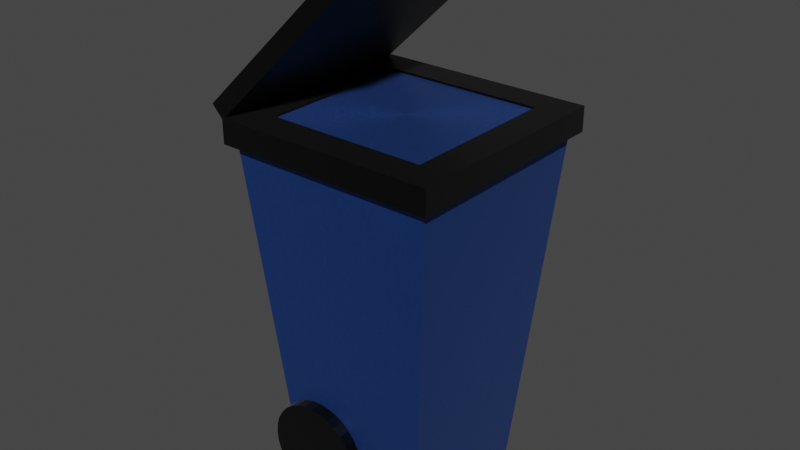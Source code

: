 # Source: BlueBin.blend  (saved by Blender 2.93.21; exported with 4.5.12 LTS)
import bpy
from mathutils import Matrix  # noqa: F401  (used for matrix-valued properties, if any)

bpy.ops.wm.read_factory_settings(use_empty=True)
scene = bpy.context.scene
scene.name = 'Scene'

# ---- collections
col_collection = bpy.data.collections.new('Collection'); scene.collection.children.link(col_collection)

# ---- materials (node trees are filled in below, after node groups)
mat_material = bpy.data.materials.new('Material')
mat_material.alpha_threshold = 0.0
mat_material.use_transparent_shadow = False
mat_material.line_color = (0.0, 0.0, 0.0, 1.0)
mat_material_001 = bpy.data.materials.new('Material.001')
mat_material_001.alpha_threshold = 0.0
mat_material_001.use_transparent_shadow = False
mat_material_001.line_color = (0.0, 0.0, 0.0, 1.0)
mat_material_003 = bpy.data.materials.new('Material.003')
mat_material_003.alpha_threshold = 0.0
mat_material_003.use_transparent_shadow = False
mat_material_003.line_color = (0.0, 0.0, 0.0, 1.0)

# ---- material node trees
mat_material.use_nodes = True; mat_material.node_tree.nodes.clear()
_N = mat_material.node_tree.nodes; _L = mat_material.node_tree.links
n0 = _N.new('ShaderNodeOutputMaterial'); n0.name = 'Material Output'; n0.location = (300, 300)
n1 = _N.new('ShaderNodeBsdfPrincipled'); n1.name = 'Principled BSDF'; n1.location = (10, 300)
n1.distribution = 'GGX'
n1.subsurface_method = 'BURLEY'
n1.inputs[0].default_value = (0.01295, 0.07257, 0.3135, 1.0)
n1.inputs[1].default_value = 0.6764
n1.inputs[3].default_value = 1.45
n1.inputs[14].default_value = (0.9129, 0.9181, 0.9394, 1.0)
n1.inputs[15].default_value = 0.3273
n1.inputs[19].default_value = 0.1309
n1.inputs[20].default_value = 0.2009
n1.inputs[24].default_value = 0.03491
n1.inputs[27].default_value = (0.0, 0.0, 0.0, 1.0)
n1.inputs[28].default_value = 1.0
n2 = _N.new('ShaderNodeTexNoise'); n2.name = 'Texture bruit'; n2.location = (-343, 267)
n2.inputs[2].default_value = 16.3
n2.inputs[3].default_value = 16.0
n2.inputs[4].default_value = 0.8333
n2.inputs[8].default_value = 5.0
_L.new(n1.outputs[0], n0.inputs[0])
_L.new(n2.outputs[0], n1.inputs[2])
n0.is_active_output = True
mat_material_001.use_nodes = True; mat_material_001.node_tree.nodes.clear()
_N = mat_material_001.node_tree.nodes; _L = mat_material_001.node_tree.links
n0 = _N.new('ShaderNodeOutputMaterial'); n0.name = 'Material Output'; n0.location = (300, 300)
n1 = _N.new('ShaderNodeBsdfPrincipled'); n1.name = 'Principled BSDF'; n1.location = (10, 300)
n1.distribution = 'GGX'
n1.subsurface_method = 'BURLEY'
n1.inputs[0].default_value = (0.0, 0.0, 0.0, 1.0)
n1.inputs[1].default_value = 0.5382
n1.inputs[2].default_value = 0.4
n1.inputs[3].default_value = 1.45
n1.inputs[14].default_value = (0.874, 0.874, 0.874, 1.0)
n1.inputs[24].default_value = 0.03491
n1.inputs[27].default_value = (0.0, 0.0, 0.0, 1.0)
n1.inputs[28].default_value = 1.0
_L.new(n1.outputs[0], n0.inputs[0])
n0.is_active_output = True
mat_material_003.use_nodes = True; mat_material_003.node_tree.nodes.clear()
_N = mat_material_003.node_tree.nodes; _L = mat_material_003.node_tree.links
n0 = _N.new('ShaderNodeOutputMaterial'); n0.name = 'Material Output'; n0.location = (300, 300)
n1 = _N.new('ShaderNodeBsdfPrincipled'); n1.name = 'Principled BSDF'; n1.location = (10, 300)
n1.distribution = 'GGX'
n1.subsurface_method = 'BURLEY'
n1.inputs[0].default_value = (0.0, 0.0, 0.0, 1.0)
n1.inputs[1].default_value = 0.5382
n1.inputs[2].default_value = 0.4
n1.inputs[3].default_value = 1.45
n1.inputs[14].default_value = (0.874, 0.874, 0.874, 1.0)
n1.inputs[24].default_value = 0.03491
n1.inputs[27].default_value = (0.0, 0.0, 0.0, 1.0)
n1.inputs[28].default_value = 1.0
_L.new(n1.outputs[0], n0.inputs[0])
n0.is_active_output = True

# ---- world
world_world = bpy.data.worlds.new('World'); scene.world = world_world
world_world.use_nodes = True; world_world.node_tree.nodes.clear()
_N = world_world.node_tree.nodes; _L = world_world.node_tree.links
n0 = _N.new('ShaderNodeOutputWorld'); n0.name = 'World Output'; n0.location = (300, 300)
n1 = _N.new('ShaderNodeBackground'); n1.name = 'Background'; n1.location = (10, 300)
n1.inputs[0].default_value = (0.05088, 0.05088, 0.05088, 1.0)
_L.new(n1.outputs[0], n0.inputs[0])
n0.is_active_output = True
world_world.color = (0.05088, 0.05088, 0.05088)
world_world.use_sun_shadow = False
world_world.sun_shadow_jitter_overblur = 0.0

# ---- meshes
me_cube = bpy.data.meshes.new('Cube')
me_cube.from_pydata([(1.423, 1.423, 4.085), (1.0, 1.0, -1.0), (1.423, -1.423, 4.085), (1.0, -1.0, -1.0), (-1.423, 1.423, 4.085), (-1.0, 1.0, -1.0), (-1.423, -1.423, 4.085), (-1.0, -1.0, -1.0)], [], [(0, 4, 6, 2), (3, 2, 6, 7), (7, 6, 4, 5), (5, 1, 3, 7), (1, 0, 2, 3), (5, 4, 0, 1)])
_uv = me_cube.uv_layers.new(name='UVMap')
_uv.uv.foreach_set('vector', [0.625, 0.5, 0.875, 0.5, 0.875, 0.75, 0.625, 0.75, 0.375, 0.75, 0.625, 0.75, 0.625, 1.0, 0.375, 1.0, 0.375, 0.0, 0.625, 0.0, 0.625, 0.25, 0.375, 0.25, 0.125, 0.5, 0.375, 0.5, 0.375, 0.75, 0.125, 0.75, 0.375, 0.5, 0.625, 0.5, 0.625, 0.75, 0.375, 0.75, 0.375, 0.25, 0.625, 0.25, 0.625, 0.5, 0.375, 0.5])
me_cube.materials.append(mat_material)
me_cube.use_remesh_preserve_volume = False
me_cube.use_remesh_preserve_attributes = False
me_cube.use_mirror_vertex_groups = False
me_cube.update()
me_cube_001 = bpy.data.meshes.new('Cube.001')
me_cube_001.from_pydata([(-1.257, -1.257, -0.3184), (-1.743, -1.743, 0.06638), (-1.257, 1.257, -0.3184), (-1.743, 1.743, 0.06638), (1.257, -1.257, -0.3184), (1.743, -1.743, 0.06638), (1.257, 1.257, -0.3184), (1.743, 1.743, 0.06638), (-1.743, 1.743, -0.3184), (-1.743, -1.743, -0.3184), (1.743, 1.743, -0.3184), (1.743, -1.743, -0.3184), (-1.257, 1.257, 0.646), (-1.257, -1.257, 0.646), (1.257, 1.257, 0.646), (1.257, -1.257, 0.646)], [], [(9, 1, 3, 8), (8, 3, 7, 10), (10, 7, 5, 11), (11, 5, 1, 9), (6, 4, 15, 14), (7, 3, 1, 5), (2, 0, 9, 8), (6, 2, 8, 10), (4, 6, 10, 11), (0, 4, 11, 9), (12, 14, 15, 13), (0, 2, 12, 13), (4, 0, 13, 15), (2, 6, 14, 12)])
_uv = me_cube_001.uv_layers.new(name='CarteUV')
_uv.uv.foreach_set('vector', [0.375, 0.0, 0.625, 0.0, 0.625, 0.25, 0.375, 0.25, 0.375, 0.25, 0.625, 0.25, 0.625, 0.5, 0.375, 0.5, 0.375, 0.5, 0.625, 0.5, 0.625, 0.75, 0.375, 0.75, 0.375, 0.75, 0.625, 0.75, 0.625, 1.0, 0.375, 1.0, 0.3402, 0.5348, 0.3402, 0.7152, 0.3402, 0.7152, 0.3402, 0.5348, 0.625, 0.5, 0.875, 0.5, 0.875, 0.75, 0.625, 0.75, 0.1598, 0.5348, 0.1598, 0.7152, 0.125, 0.75, 0.125, 0.5, 0.3402, 0.5348, 0.1598, 0.5348, 0.125, 0.5, 0.375, 0.5, 0.3402, 0.7152, 0.3402, 0.5348, 0.375, 0.5, 0.375, 0.75, 0.1598, 0.7152, 0.3402, 0.7152, 0.375, 0.75, 0.125, 0.75, 0.1598, 0.5348, 0.3402, 0.5348, 0.3402, 0.7152, 0.1598, 0.7152, 0.1598, 0.7152, 0.1598, 0.5348, 0.1598, 0.5348, 0.1598, 0.7152, 0.3402, 0.7152, 0.1598, 0.7152, 0.1598, 0.7152, 0.3402, 0.7152, 0.1598, 0.5348, 0.3402, 0.5348, 0.3402, 0.5348, 0.1598, 0.5348])
me_cube_001.materials.append(mat_material_001)
me_cube_001.use_remesh_fix_poles = True
me_cube_001.use_remesh_preserve_attributes = False
me_cube_001.update()
me_cylindre = bpy.data.meshes.new('Cylindre')
me_cylindre.from_pydata([(1.01e-19, 0.6733, 0.8023), (-8.767e-30, 0.6733, 0.9614), (0.1313, 0.6603, 0.8023), (0.1313, 0.6603, 0.9614), (0.2576, 0.622, 0.8023), (0.2576, 0.622, 0.9614), (0.374, 0.5598, 0.8023), (0.374, 0.5598, 0.9614), (0.4761, 0.4761, 0.8023), (0.4761, 0.4761, 0.9614), (0.5598, 0.374, 0.8023), (0.5598, 0.374, 0.9614), (0.622, 0.2576, 0.8023), (0.622, 0.2576, 0.9614), (0.6603, 0.1313, 0.8023), (0.6603, 0.1313, 0.9614), (0.6733, -1.648e-08, 0.8023), (0.6733, -6.838e-08, 0.9614), (0.6603, -0.1313, 0.8023), (0.6603, -0.1313, 0.9614), (0.622, -0.2576, 0.8023), (0.622, -0.2576, 0.9614), (0.5598, -0.374, 0.8023), (0.5598, -0.374, 0.9614), (0.4761, -0.4761, 0.8023), (0.4761, -0.4761, 0.9614), (0.374, -0.5598, 0.8023), (0.374, -0.5598, 0.9614), (0.2576, -0.622, 0.8023), (0.2576, -0.622, 0.9614), (0.1313, -0.6603, 0.8023), (0.1313, -0.6603, 0.9614), (-5.886e-08, -0.6733, 0.8023), (-5.886e-08, -0.6733, 0.9614), (-0.1313, -0.6603, 0.8023), (-0.1313, -0.6603, 0.9614), (-0.2576, -0.622, 0.8023), (-0.2576, -0.622, 0.9614), (-0.374, -0.5598, 0.8023), (-0.374, -0.5598, 0.9614), (-0.4761, -0.4761, 0.8023), (-0.4761, -0.4761, 0.9614), (-0.5598, -0.374, 0.8023), (-0.5598, -0.374, 0.9614), (-0.622, -0.2576, 0.8023), (-0.622, -0.2576, 0.9614), (-0.6603, -0.1313, 0.8023), (-0.6603, -0.1313, 0.9614), (-0.6733, 2.098e-08, 0.8023), (-0.6733, -3.092e-08, 0.9614), (-0.6603, 0.1313, 0.8023), (-0.6603, 0.1313, 0.9614), (-0.622, 0.2576, 0.8023), (-0.622, 0.2576, 0.9614), (-0.5598, 0.374, 0.8023), (-0.5598, 0.374, 0.9614), (-0.4761, 0.4761, 0.8023), (-0.4761, 0.4761, 0.9614), (-0.374, 0.5598, 0.8023), (-0.374, 0.5598, 0.9614), (-0.2576, 0.622, 0.8023), (-0.2576, 0.622, 0.9614), (-0.1313, 0.6603, 0.8023), (-0.1313, 0.6603, 0.9614)], [], [(0, 1, 3, 2), (2, 3, 5, 4), (4, 5, 7, 6), (6, 7, 9, 8), (8, 9, 11, 10), (10, 11, 13, 12), (12, 13, 15, 14), (14, 15, 17, 16), (16, 17, 19, 18), (18, 19, 21, 20), (20, 21, 23, 22), (22, 23, 25, 24), (24, 25, 27, 26), (26, 27, 29, 28), (28, 29, 31, 30), (30, 31, 33, 32), (32, 33, 35, 34), (34, 35, 37, 36), (36, 37, 39, 38), (38, 39, 41, 40), (40, 41, 43, 42), (42, 43, 45, 44), (44, 45, 47, 46), (46, 47, 49, 48), (48, 49, 51, 50), (50, 51, 53, 52), (52, 53, 55, 54), (54, 55, 57, 56), (56, 57, 59, 58), (58, 59, 61, 60), (3, 1, 63, 61, 59, 57, 55, 53, 51, 49, 47, 45, 43, 41, 39, 37, 35, 33, 31, 29, 27, 25, 23, 21, 19, 17, 15, 13, 11, 9, 7, 5), (60, 61, 63, 62), (62, 63, 1, 0), (0, 2, 4, 6, 8, 10, 12, 14, 16, 18, 20, 22, 24, 26, 28, 30, 32, 34, 36, 38, 40, 42, 44, 46, 48, 50, 52, 54, 56, 58, 60, 62)])
_uv = me_cylindre.uv_layers.new(name='CarteUV')
_uv.uv.foreach_set('vector', [1.0, 0.5, 1.0, 1.0, 0.9688, 1.0, 0.9688, 0.5, 0.9688, 0.5, 0.9688, 1.0, 0.9375, 1.0, 0.9375, 0.5, 0.9375, 0.5, 0.9375, 1.0, 0.9062, 1.0, 0.9062, 0.5, 0.9062, 0.5, 0.9062, 1.0, 0.875, 1.0, 0.875, 0.5, 0.875, 0.5, 0.875, 1.0, 0.8438, 1.0, 0.8438, 0.5, 0.8438, 0.5, 0.8438, 1.0, 0.8125, 1.0, 0.8125, 0.5, 0.8125, 0.5, 0.8125, 1.0, 0.7812, 1.0, 0.7812, 0.5, 0.7812, 0.5, 0.7812, 1.0, 0.75, 1.0, 0.75, 0.5, 0.75, 0.5, 0.75, 1.0, 0.7188, 1.0, 0.7188, 0.5, 0.7188, 0.5, 0.7188, 1.0, 0.6875, 1.0, 0.6875, 0.5, 0.6875, 0.5, 0.6875, 1.0, 0.6562, 1.0, 0.6562, 0.5, 0.6562, 0.5, 0.6562, 1.0, 0.625, 1.0, 0.625, 0.5, 0.625, 0.5, 0.625, 1.0, 0.5938, 1.0, 0.5938, 0.5, 0.5938, 0.5, 0.5938, 1.0, 0.5625, 1.0, 0.5625, 0.5, 0.5625, 0.5, 0.5625, 1.0, 0.5312, 1.0, 0.5312, 0.5, 0.5312, 0.5, 0.5312, 1.0, 0.5, 1.0, 0.5, 0.5, 0.5, 0.5, 0.5, 1.0, 0.4688, 1.0, 0.4688, 0.5, 0.4688, 0.5, 0.4688, 1.0, 0.4375, 1.0, 0.4375, 0.5, 0.4375, 0.5, 0.4375, 1.0, 0.4062, 1.0, 0.4062, 0.5, 0.4062, 0.5, 0.4062, 1.0, 0.375, 1.0, 0.375, 0.5, 0.375, 0.5, 0.375, 1.0, 0.3438, 1.0, 0.3438, 0.5, 0.3438, 0.5, 0.3438, 1.0, 0.3125, 1.0, 0.3125, 0.5, 0.3125, 0.5, 0.3125, 1.0, 0.2812, 1.0, 0.2812, 0.5, 0.2812, 0.5, 0.2812, 1.0, 0.25, 1.0, 0.25, 0.5, 0.25, 0.5, 0.25, 1.0, 0.2188, 1.0, 0.2188, 0.5, 0.2188, 0.5, 0.2188, 1.0, 0.1875, 1.0, 0.1875, 0.5, 0.1875, 0.5, 0.1875, 1.0, 0.1562, 1.0, 0.1562, 0.5, 0.1562, 0.5, 0.1562, 1.0, 0.125, 1.0, 0.125, 0.5, 0.125, 0.5, 0.125, 1.0, 0.09375, 1.0, 0.09375, 0.5, 0.09375, 0.5, 0.09375, 1.0, 0.0625, 1.0, 0.0625, 0.5, 0.2968, 0.4854, 0.25, 0.49, 0.2032, 0.4854, 0.1582, 0.4717, 0.1167, 0.4496, 0.08029, 0.4197, 0.05045, 0.3833, 0.02827, 0.3418, 0.01461, 0.2968, 0.01, 0.25, 0.01461, 0.2032, 0.02827, 0.1582, 0.05045, 0.1167, 0.08029, 0.08029, 0.1167, 0.05045, 0.1582, 0.02827, 0.2032, 0.01461, 0.25, 0.01, 0.2968, 0.01461, 0.3418, 0.02827, 0.3833, 0.05045, 0.4197, 0.08029, 0.4496, 0.1167, 0.4717, 0.1582, 0.4854, 0.2032, 0.49, 0.25, 0.4854, 0.2968, 0.4717, 0.3418, 0.4496, 0.3833, 0.4197, 0.4197, 0.3833, 0.4496, 0.3418, 0.4717, 0.0625, 0.5, 0.0625, 1.0, 0.03125, 1.0, 0.03125, 0.5, 0.03125, 0.5, 0.03125, 1.0, 0.0, 1.0, 0.0, 0.5, 0.75, 0.49, 0.7968, 0.4854, 0.8418, 0.4717, 0.8833, 0.4496, 0.9197, 0.4197, 0.9496, 0.3833, 0.9717, 0.3418, 0.9854, 0.2968, 0.99, 0.25, 0.9854, 0.2032, 0.9717, 0.1582, 0.9496, 0.1167, 0.9197, 0.08029, 0.8833, 0.05045, 0.8418, 0.02827, 0.7968, 0.01461, 0.75, 0.01, 0.7032, 0.01461, 0.6582, 0.02827, 0.6167, 0.05045, 0.5803, 0.08029, 0.5504, 0.1167, 0.5283, 0.1582, 0.5146, 0.2032, 0.51, 0.25, 0.5146, 0.2968, 0.5283, 0.3418, 0.5504, 0.3833, 0.5803, 0.4197, 0.6167, 0.4496, 0.6582, 0.4717, 0.7032, 0.4854])
me_cylindre.materials.append(mat_material_003)
me_cylindre.use_remesh_fix_poles = True
me_cylindre.use_remesh_preserve_attributes = False
me_cylindre.update()
me_cylindre_001 = bpy.data.meshes.new('Cylindre.001')
me_cylindre_001.from_pydata([(1.01e-19, 0.6733, 0.8023), (-8.767e-30, 0.6733, 0.9614), (0.1313, 0.6603, 0.8023), (0.1313, 0.6603, 0.9614), (0.2576, 0.622, 0.8023), (0.2576, 0.622, 0.9614), (0.374, 0.5598, 0.8023), (0.374, 0.5598, 0.9614), (0.4761, 0.4761, 0.8023), (0.4761, 0.4761, 0.9614), (0.5598, 0.374, 0.8023), (0.5598, 0.374, 0.9614), (0.622, 0.2576, 0.8023), (0.622, 0.2576, 0.9614), (0.6603, 0.1313, 0.8023), (0.6603, 0.1313, 0.9614), (0.6733, -1.648e-08, 0.8023), (0.6733, -6.838e-08, 0.9614), (0.6603, -0.1313, 0.8023), (0.6603, -0.1313, 0.9614), (0.622, -0.2576, 0.8023), (0.622, -0.2576, 0.9614), (0.5598, -0.374, 0.8023), (0.5598, -0.374, 0.9614), (0.4761, -0.4761, 0.8023), (0.4761, -0.4761, 0.9614), (0.374, -0.5598, 0.8023), (0.374, -0.5598, 0.9614), (0.2576, -0.622, 0.8023), (0.2576, -0.622, 0.9614), (0.1313, -0.6603, 0.8023), (0.1313, -0.6603, 0.9614), (-5.886e-08, -0.6733, 0.8023), (-5.886e-08, -0.6733, 0.9614), (-0.1313, -0.6603, 0.8023), (-0.1313, -0.6603, 0.9614), (-0.2576, -0.622, 0.8023), (-0.2576, -0.622, 0.9614), (-0.374, -0.5598, 0.8023), (-0.374, -0.5598, 0.9614), (-0.4761, -0.4761, 0.8023), (-0.4761, -0.4761, 0.9614), (-0.5598, -0.374, 0.8023), (-0.5598, -0.374, 0.9614), (-0.622, -0.2576, 0.8023), (-0.622, -0.2576, 0.9614), (-0.6603, -0.1313, 0.8023), (-0.6603, -0.1313, 0.9614), (-0.6733, 2.098e-08, 0.8023), (-0.6733, -3.092e-08, 0.9614), (-0.6603, 0.1313, 0.8023), (-0.6603, 0.1313, 0.9614), (-0.622, 0.2576, 0.8023), (-0.622, 0.2576, 0.9614), (-0.5598, 0.374, 0.8023), (-0.5598, 0.374, 0.9614), (-0.4761, 0.4761, 0.8023), (-0.4761, 0.4761, 0.9614), (-0.374, 0.5598, 0.8023), (-0.374, 0.5598, 0.9614), (-0.2576, 0.622, 0.8023), (-0.2576, 0.622, 0.9614), (-0.1313, 0.6603, 0.8023), (-0.1313, 0.6603, 0.9614)], [], [(0, 1, 3, 2), (2, 3, 5, 4), (4, 5, 7, 6), (6, 7, 9, 8), (8, 9, 11, 10), (10, 11, 13, 12), (12, 13, 15, 14), (14, 15, 17, 16), (16, 17, 19, 18), (18, 19, 21, 20), (20, 21, 23, 22), (22, 23, 25, 24), (24, 25, 27, 26), (26, 27, 29, 28), (28, 29, 31, 30), (30, 31, 33, 32), (32, 33, 35, 34), (34, 35, 37, 36), (36, 37, 39, 38), (38, 39, 41, 40), (40, 41, 43, 42), (42, 43, 45, 44), (44, 45, 47, 46), (46, 47, 49, 48), (48, 49, 51, 50), (50, 51, 53, 52), (52, 53, 55, 54), (54, 55, 57, 56), (56, 57, 59, 58), (58, 59, 61, 60), (3, 1, 63, 61, 59, 57, 55, 53, 51, 49, 47, 45, 43, 41, 39, 37, 35, 33, 31, 29, 27, 25, 23, 21, 19, 17, 15, 13, 11, 9, 7, 5), (60, 61, 63, 62), (62, 63, 1, 0), (0, 2, 4, 6, 8, 10, 12, 14, 16, 18, 20, 22, 24, 26, 28, 30, 32, 34, 36, 38, 40, 42, 44, 46, 48, 50, 52, 54, 56, 58, 60, 62)])
_uv = me_cylindre_001.uv_layers.new(name='CarteUV')
_uv.uv.foreach_set('vector', [1.0, 0.5, 1.0, 1.0, 0.9688, 1.0, 0.9688, 0.5, 0.9688, 0.5, 0.9688, 1.0, 0.9375, 1.0, 0.9375, 0.5, 0.9375, 0.5, 0.9375, 1.0, 0.9062, 1.0, 0.9062, 0.5, 0.9062, 0.5, 0.9062, 1.0, 0.875, 1.0, 0.875, 0.5, 0.875, 0.5, 0.875, 1.0, 0.8438, 1.0, 0.8438, 0.5, 0.8438, 0.5, 0.8438, 1.0, 0.8125, 1.0, 0.8125, 0.5, 0.8125, 0.5, 0.8125, 1.0, 0.7812, 1.0, 0.7812, 0.5, 0.7812, 0.5, 0.7812, 1.0, 0.75, 1.0, 0.75, 0.5, 0.75, 0.5, 0.75, 1.0, 0.7188, 1.0, 0.7188, 0.5, 0.7188, 0.5, 0.7188, 1.0, 0.6875, 1.0, 0.6875, 0.5, 0.6875, 0.5, 0.6875, 1.0, 0.6562, 1.0, 0.6562, 0.5, 0.6562, 0.5, 0.6562, 1.0, 0.625, 1.0, 0.625, 0.5, 0.625, 0.5, 0.625, 1.0, 0.5938, 1.0, 0.5938, 0.5, 0.5938, 0.5, 0.5938, 1.0, 0.5625, 1.0, 0.5625, 0.5, 0.5625, 0.5, 0.5625, 1.0, 0.5312, 1.0, 0.5312, 0.5, 0.5312, 0.5, 0.5312, 1.0, 0.5, 1.0, 0.5, 0.5, 0.5, 0.5, 0.5, 1.0, 0.4688, 1.0, 0.4688, 0.5, 0.4688, 0.5, 0.4688, 1.0, 0.4375, 1.0, 0.4375, 0.5, 0.4375, 0.5, 0.4375, 1.0, 0.4062, 1.0, 0.4062, 0.5, 0.4062, 0.5, 0.4062, 1.0, 0.375, 1.0, 0.375, 0.5, 0.375, 0.5, 0.375, 1.0, 0.3438, 1.0, 0.3438, 0.5, 0.3438, 0.5, 0.3438, 1.0, 0.3125, 1.0, 0.3125, 0.5, 0.3125, 0.5, 0.3125, 1.0, 0.2812, 1.0, 0.2812, 0.5, 0.2812, 0.5, 0.2812, 1.0, 0.25, 1.0, 0.25, 0.5, 0.25, 0.5, 0.25, 1.0, 0.2188, 1.0, 0.2188, 0.5, 0.2188, 0.5, 0.2188, 1.0, 0.1875, 1.0, 0.1875, 0.5, 0.1875, 0.5, 0.1875, 1.0, 0.1562, 1.0, 0.1562, 0.5, 0.1562, 0.5, 0.1562, 1.0, 0.125, 1.0, 0.125, 0.5, 0.125, 0.5, 0.125, 1.0, 0.09375, 1.0, 0.09375, 0.5, 0.09375, 0.5, 0.09375, 1.0, 0.0625, 1.0, 0.0625, 0.5, 0.2968, 0.4854, 0.25, 0.49, 0.2032, 0.4854, 0.1582, 0.4717, 0.1167, 0.4496, 0.08029, 0.4197, 0.05045, 0.3833, 0.02827, 0.3418, 0.01461, 0.2968, 0.01, 0.25, 0.01461, 0.2032, 0.02827, 0.1582, 0.05045, 0.1167, 0.08029, 0.08029, 0.1167, 0.05045, 0.1582, 0.02827, 0.2032, 0.01461, 0.25, 0.01, 0.2968, 0.01461, 0.3418, 0.02827, 0.3833, 0.05045, 0.4197, 0.08029, 0.4496, 0.1167, 0.4717, 0.1582, 0.4854, 0.2032, 0.49, 0.25, 0.4854, 0.2968, 0.4717, 0.3418, 0.4496, 0.3833, 0.4197, 0.4197, 0.3833, 0.4496, 0.3418, 0.4717, 0.0625, 0.5, 0.0625, 1.0, 0.03125, 1.0, 0.03125, 0.5, 0.03125, 0.5, 0.03125, 1.0, 0.0, 1.0, 0.0, 0.5, 0.75, 0.49, 0.7968, 0.4854, 0.8418, 0.4717, 0.8833, 0.4496, 0.9197, 0.4197, 0.9496, 0.3833, 0.9717, 0.3418, 0.9854, 0.2968, 0.99, 0.25, 0.9854, 0.2032, 0.9717, 0.1582, 0.9496, 0.1167, 0.9197, 0.08029, 0.8833, 0.05045, 0.8418, 0.02827, 0.7968, 0.01461, 0.75, 0.01, 0.7032, 0.01461, 0.6582, 0.02827, 0.6167, 0.05045, 0.5803, 0.08029, 0.5504, 0.1167, 0.5283, 0.1582, 0.5146, 0.2032, 0.51, 0.25, 0.5146, 0.2968, 0.5283, 0.3418, 0.5504, 0.3833, 0.5803, 0.4197, 0.6167, 0.4496, 0.6582, 0.4717, 0.7032, 0.4854])
me_cylindre_001.materials.append(mat_material_001)
me_cylindre_001.use_remesh_fix_poles = True
me_cylindre_001.use_remesh_preserve_attributes = False
me_cylindre_001.update()
me_cube_002 = bpy.data.meshes.new('Cube.002')
me_cube_002.from_pydata([(-1.874, -2.525, -0.1145), (-1.874, -2.525, 0.1145), (-1.874, 0.4197, -0.1145), (-1.874, 0.4197, 0.1145), (1.0, -2.525, -0.1145), (1.0, -2.525, 0.1145), (1.0, 0.4197, -0.1145), (1.0, 0.4197, 0.1145)], [], [(0, 1, 3, 2), (2, 3, 7, 6), (6, 7, 5, 4), (4, 5, 1, 0), (2, 6, 4, 0), (7, 3, 1, 5)])
_uv = me_cube_002.uv_layers.new(name='CarteUV')
_uv.uv.foreach_set('vector', [0.375, 0.0, 0.625, 0.0, 0.625, 0.25, 0.375, 0.25, 0.375, 0.25, 0.625, 0.25, 0.625, 0.5, 0.375, 0.5, 0.375, 0.5, 0.625, 0.5, 0.625, 0.75, 0.375, 0.75, 0.375, 0.75, 0.625, 0.75, 0.625, 1.0, 0.375, 1.0, 0.125, 0.5, 0.375, 0.5, 0.375, 0.75, 0.125, 0.75, 0.625, 0.5, 0.875, 0.5, 0.875, 0.75, 0.625, 0.75])
me_cube_002.materials.append(mat_material_001)
me_cube_002.use_remesh_fix_poles = True
me_cube_002.use_remesh_preserve_attributes = False
me_cube_002.update()

# ---- objects
ob_cube = bpy.data.objects.new('Cube', me_cube)
ob_cube_001 = bpy.data.objects.new('Cube.001', me_cube_001)
ob_cylindre = bpy.data.objects.new('Cylindre', me_cylindre)
ob_cylindre_001 = bpy.data.objects.new('Cylindre.001', me_cylindre_001)
ob_cube_002 = bpy.data.objects.new('Cube.002', me_cube_002)

# ---- transforms, parenting, visibility, modifiers, constraints
ob_cube.location = (0.0, 0.0, 1.302)
ob_cube.lock_rotations_4d = False
ob_cube.empty_display_type = 'ARROWS'
ob_cube.lineart.crease_threshold = 0.0
ob_cube_001.location = (0.0, 0.0, 5.142)
ob_cube_001.scale = (-0.8682, -0.8682, -0.8682)
ob_cylindre.location = (-0.4931, -0.308, 0.9308)
ob_cylindre.rotation_euler = (1.571, 6.146e-18, -8.507e-20)
ob_cylindre_001.location = (-0.4931, 2.065, 0.9308)
ob_cylindre_001.rotation_euler = (1.571, 6.146e-18, -8.507e-20)
ob_cube_002.location = (-0.2515, 1.033, 6.755)
ob_cube_002.rotation_euler = (0.0, -0.7612, 0.0)

# ---- collection membership
col_collection.objects.link(ob_cube)
col_collection.objects.link(ob_cube_001)
col_collection.objects.link(ob_cylindre)
col_collection.objects.link(ob_cylindre_001)
col_collection.objects.link(ob_cube_002)

# ---- scene / render settings (as saved in the file)
scene.frame_start = 1; scene.frame_end = 250; scene.frame_set(1)
scene.render.engine = 'BLENDER_EEVEE_NEXT'
scene.cycles.use_denoising = False
scene.cycles.samples = 128
scene.cycles.sampling_pattern = 'TABULATED_SOBOL'
scene.cycles.use_adaptive_sampling = False
scene.cycles.use_light_tree = False
scene.view_settings.view_transform = 'Filmic'
bpy.context.view_layer.update()

# ---- added for rendering (the .blend has no active camera and no usable light): camera, sun
cam_auto = bpy.data.cameras.new('AutoCamera')
cam_auto.lens = 50.0
cam_auto.sensor_width = 36.0
cam_auto.clip_end = 1000.0
ob_auto_camera = bpy.data.objects.new('AutoCamera', cam_auto)
scene.collection.objects.link(ob_auto_camera)
ob_auto_camera.location = (7.77749, -9.43759, 10.1845)
ob_auto_camera.rotation_euler = (1.09748, -7.21219e-08, 0.694738)
scene.camera = ob_auto_camera
light_auto_sun = bpy.data.lights.new('AutoSun', 'SUN')
light_auto_sun.energy = 3.0
light_auto_sun.angle = 0.0523599
ob_auto_sun = bpy.data.objects.new('AutoSun', light_auto_sun)
scene.collection.objects.link(ob_auto_sun)
ob_auto_sun.rotation_euler = (0.872665, 0.174533, 0.523599)
bpy.context.view_layer.update()
